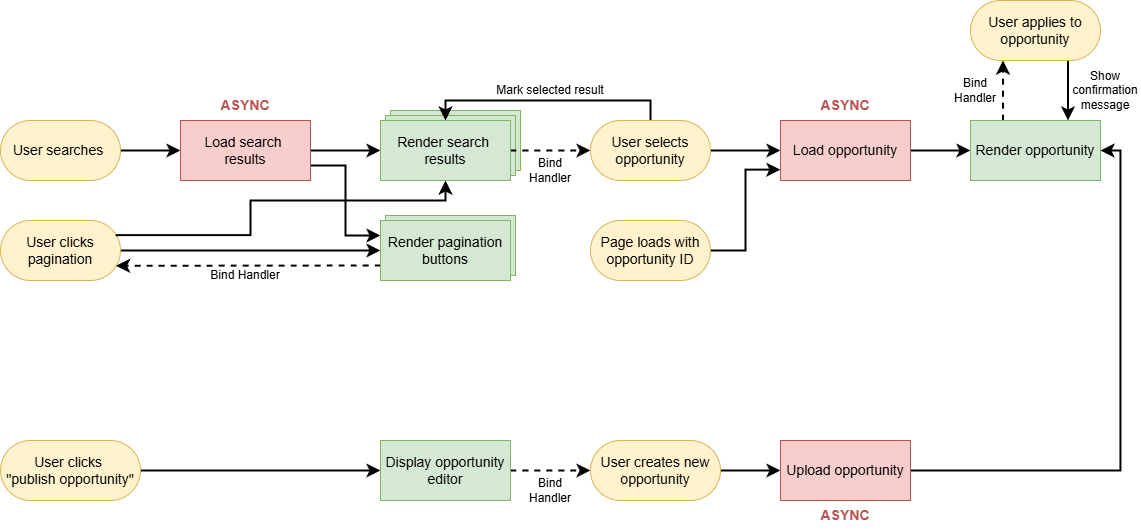

The diagram above was exported from draw.io. Its source (the exported page's mxGraphModel, read from the mxfile embedded in the PNG):
<mxGraphModel dx="1509" dy="915" grid="1" gridSize="10" guides="1" tooltips="1" connect="1" arrows="1" fold="1" page="1" pageScale="1" pageWidth="1169" pageHeight="827" math="0" shadow="0">
  <root>
    <mxCell id="WIyWlLk6GJQsqaUBKTNV-0" />
    <mxCell id="WIyWlLk6GJQsqaUBKTNV-1" parent="WIyWlLk6GJQsqaUBKTNV-0" />
    <mxCell id="3HnGe3nQ0uHzNLMmxN6x-8" value="" style="rounded=0;whiteSpace=wrap;html=1;fillColor=#d5e8d4;strokeColor=#82b366;" vertex="1" parent="WIyWlLk6GJQsqaUBKTNV-1">
      <mxGeometry x="390" y="110" width="130" height="60" as="geometry" />
    </mxCell>
    <mxCell id="3HnGe3nQ0uHzNLMmxN6x-7" value="" style="rounded=0;whiteSpace=wrap;html=1;fillColor=#d5e8d4;strokeColor=#82b366;" vertex="1" parent="WIyWlLk6GJQsqaUBKTNV-1">
      <mxGeometry x="385" y="115" width="130" height="60" as="geometry" />
    </mxCell>
    <mxCell id="3HnGe3nQ0uHzNLMmxN6x-3" style="edgeStyle=none;curved=1;rounded=0;orthogonalLoop=1;jettySize=auto;html=1;exitX=1;exitY=0.5;exitDx=0;exitDy=0;entryX=0;entryY=0.5;entryDx=0;entryDy=0;fontSize=12;startSize=8;endSize=8;strokeWidth=2;" edge="1" parent="WIyWlLk6GJQsqaUBKTNV-1" source="3HnGe3nQ0uHzNLMmxN6x-1" target="3HnGe3nQ0uHzNLMmxN6x-2">
      <mxGeometry relative="1" as="geometry" />
    </mxCell>
    <mxCell id="3HnGe3nQ0uHzNLMmxN6x-1" value="&lt;font style=&quot;font-size: 14px;&quot;&gt;User searches&amp;nbsp;&lt;/font&gt;" style="rounded=1;whiteSpace=wrap;html=1;arcSize=50;fillColor=#fff2cc;strokeColor=#d6b656;" vertex="1" parent="WIyWlLk6GJQsqaUBKTNV-1">
      <mxGeometry y="120" width="120" height="60" as="geometry" />
    </mxCell>
    <mxCell id="3HnGe3nQ0uHzNLMmxN6x-12" style="edgeStyle=none;curved=1;rounded=0;orthogonalLoop=1;jettySize=auto;html=1;exitX=1;exitY=0.5;exitDx=0;exitDy=0;entryX=0;entryY=0.5;entryDx=0;entryDy=0;fontSize=12;startSize=8;endSize=8;strokeWidth=2;" edge="1" parent="WIyWlLk6GJQsqaUBKTNV-1" source="3HnGe3nQ0uHzNLMmxN6x-2" target="3HnGe3nQ0uHzNLMmxN6x-6">
      <mxGeometry relative="1" as="geometry" />
    </mxCell>
    <mxCell id="3HnGe3nQ0uHzNLMmxN6x-25" style="edgeStyle=orthogonalEdgeStyle;rounded=0;orthogonalLoop=1;jettySize=auto;html=1;exitX=1;exitY=0.75;exitDx=0;exitDy=0;entryX=0;entryY=0.25;entryDx=0;entryDy=0;fontSize=12;startSize=8;endSize=8;strokeWidth=2;" edge="1" parent="WIyWlLk6GJQsqaUBKTNV-1" source="3HnGe3nQ0uHzNLMmxN6x-2" target="3HnGe3nQ0uHzNLMmxN6x-22">
      <mxGeometry relative="1" as="geometry" />
    </mxCell>
    <mxCell id="3HnGe3nQ0uHzNLMmxN6x-2" value="&lt;font style=&quot;font-size: 14px;&quot;&gt;Load search&amp;nbsp;&lt;/font&gt;&lt;div&gt;&lt;font style=&quot;font-size: 14px;&quot;&gt;results&lt;/font&gt;&lt;/div&gt;" style="rounded=0;whiteSpace=wrap;html=1;fillColor=#f8cecc;strokeColor=#b85450;" vertex="1" parent="WIyWlLk6GJQsqaUBKTNV-1">
      <mxGeometry x="180" y="120" width="130" height="60" as="geometry" />
    </mxCell>
    <mxCell id="3HnGe3nQ0uHzNLMmxN6x-4" value="&lt;font style=&quot;font-size: 14px;&quot;&gt;&lt;b&gt;ASYNC&lt;/b&gt;&lt;/font&gt;" style="text;html=1;align=center;verticalAlign=middle;whiteSpace=wrap;rounded=0;labelBackgroundColor=none;fontColor=#B85450;" vertex="1" parent="WIyWlLk6GJQsqaUBKTNV-1">
      <mxGeometry x="215" y="90" width="60" height="30" as="geometry" />
    </mxCell>
    <mxCell id="3HnGe3nQ0uHzNLMmxN6x-31" style="edgeStyle=none;curved=1;rounded=0;orthogonalLoop=1;jettySize=auto;html=1;exitX=1;exitY=0.5;exitDx=0;exitDy=0;entryX=0;entryY=0.5;entryDx=0;entryDy=0;fontSize=12;startSize=8;endSize=8;dashed=1;strokeWidth=2;" edge="1" parent="WIyWlLk6GJQsqaUBKTNV-1" source="3HnGe3nQ0uHzNLMmxN6x-6" target="3HnGe3nQ0uHzNLMmxN6x-30">
      <mxGeometry relative="1" as="geometry" />
    </mxCell>
    <mxCell id="3HnGe3nQ0uHzNLMmxN6x-6" value="&lt;font style=&quot;font-size: 14px;&quot;&gt;Render search&amp;nbsp;&lt;/font&gt;&lt;div&gt;&lt;font style=&quot;font-size: 14px;&quot;&gt;results&lt;/font&gt;&lt;/div&gt;" style="rounded=0;whiteSpace=wrap;html=1;fillColor=#d5e8d4;strokeColor=#82b366;" vertex="1" parent="WIyWlLk6GJQsqaUBKTNV-1">
      <mxGeometry x="380" y="120" width="130" height="60" as="geometry" />
    </mxCell>
    <mxCell id="3HnGe3nQ0uHzNLMmxN6x-27" style="edgeStyle=none;curved=1;rounded=0;orthogonalLoop=1;jettySize=auto;html=1;exitX=1;exitY=0.5;exitDx=0;exitDy=0;entryX=0;entryY=0.5;entryDx=0;entryDy=0;fontSize=12;startSize=8;endSize=8;strokeWidth=2;" edge="1" parent="WIyWlLk6GJQsqaUBKTNV-1" source="3HnGe3nQ0uHzNLMmxN6x-13" target="3HnGe3nQ0uHzNLMmxN6x-22">
      <mxGeometry relative="1" as="geometry" />
    </mxCell>
    <mxCell id="3HnGe3nQ0uHzNLMmxN6x-13" value="&lt;font style=&quot;font-size: 14px;&quot;&gt;User clicks&lt;/font&gt;&lt;div&gt;&lt;font style=&quot;font-size: 14px;&quot;&gt;pagination&lt;/font&gt;&lt;/div&gt;" style="rounded=1;whiteSpace=wrap;html=1;arcSize=50;fillColor=#fff2cc;strokeColor=#d6b656;" vertex="1" parent="WIyWlLk6GJQsqaUBKTNV-1">
      <mxGeometry y="220" width="120" height="60" as="geometry" />
    </mxCell>
    <mxCell id="3HnGe3nQ0uHzNLMmxN6x-20" value="" style="endArrow=classic;html=1;rounded=0;fontSize=12;startSize=8;endSize=8;edgeStyle=orthogonalEdgeStyle;exitX=0.959;exitY=0.243;exitDx=0;exitDy=0;exitPerimeter=0;strokeWidth=2;entryX=0.5;entryY=1;entryDx=0;entryDy=0;" edge="1" parent="WIyWlLk6GJQsqaUBKTNV-1" source="3HnGe3nQ0uHzNLMmxN6x-13" target="3HnGe3nQ0uHzNLMmxN6x-6">
      <mxGeometry width="50" height="50" relative="1" as="geometry">
        <mxPoint x="190" y="240" as="sourcePoint" />
        <mxPoint x="480" y="200" as="targetPoint" />
        <Array as="points">
          <mxPoint x="250" y="235" />
          <mxPoint x="250" y="200" />
          <mxPoint x="445" y="200" />
        </Array>
      </mxGeometry>
    </mxCell>
    <mxCell id="3HnGe3nQ0uHzNLMmxN6x-21" value="" style="rounded=0;whiteSpace=wrap;html=1;fillColor=#d5e8d4;strokeColor=#82b366;" vertex="1" parent="WIyWlLk6GJQsqaUBKTNV-1">
      <mxGeometry x="385" y="215" width="130" height="60" as="geometry" />
    </mxCell>
    <mxCell id="3HnGe3nQ0uHzNLMmxN6x-28" style="edgeStyle=none;curved=1;rounded=0;orthogonalLoop=1;jettySize=auto;html=1;exitX=0;exitY=0.75;exitDx=0;exitDy=0;fontSize=12;startSize=8;endSize=8;dashed=1;startArrow=none;startFill=0;entryX=0.963;entryY=0.755;entryDx=0;entryDy=0;entryPerimeter=0;strokeWidth=2;" edge="1" parent="WIyWlLk6GJQsqaUBKTNV-1" source="3HnGe3nQ0uHzNLMmxN6x-22" target="3HnGe3nQ0uHzNLMmxN6x-13">
      <mxGeometry relative="1" as="geometry">
        <mxPoint x="120" y="265" as="targetPoint" />
      </mxGeometry>
    </mxCell>
    <mxCell id="3HnGe3nQ0uHzNLMmxN6x-22" value="&lt;font style=&quot;font-size: 14px;&quot;&gt;Render pagination&lt;/font&gt;&lt;div&gt;&lt;font style=&quot;font-size: 14px;&quot;&gt;buttons&lt;/font&gt;&lt;/div&gt;" style="rounded=0;whiteSpace=wrap;html=1;fillColor=#d5e8d4;strokeColor=#82b366;" vertex="1" parent="WIyWlLk6GJQsqaUBKTNV-1">
      <mxGeometry x="380" y="220" width="130" height="60" as="geometry" />
    </mxCell>
    <mxCell id="3HnGe3nQ0uHzNLMmxN6x-29" value="Bind Handler" style="text;html=1;align=center;verticalAlign=middle;whiteSpace=wrap;rounded=0;" vertex="1" parent="WIyWlLk6GJQsqaUBKTNV-1">
      <mxGeometry x="205" y="260" width="80" height="30" as="geometry" />
    </mxCell>
    <mxCell id="3HnGe3nQ0uHzNLMmxN6x-33" style="edgeStyle=orthogonalEdgeStyle;rounded=0;orthogonalLoop=1;jettySize=auto;html=1;exitX=0.5;exitY=0;exitDx=0;exitDy=0;entryX=0.5;entryY=0;entryDx=0;entryDy=0;fontSize=12;startSize=8;endSize=8;strokeWidth=2;" edge="1" parent="WIyWlLk6GJQsqaUBKTNV-1" source="3HnGe3nQ0uHzNLMmxN6x-30" target="3HnGe3nQ0uHzNLMmxN6x-6">
      <mxGeometry relative="1" as="geometry" />
    </mxCell>
    <mxCell id="3HnGe3nQ0uHzNLMmxN6x-38" style="edgeStyle=none;curved=1;rounded=0;orthogonalLoop=1;jettySize=auto;html=1;exitX=1;exitY=0.5;exitDx=0;exitDy=0;entryX=0;entryY=0.5;entryDx=0;entryDy=0;fontSize=12;startSize=8;endSize=8;strokeWidth=2;" edge="1" parent="WIyWlLk6GJQsqaUBKTNV-1" source="3HnGe3nQ0uHzNLMmxN6x-30" target="3HnGe3nQ0uHzNLMmxN6x-36">
      <mxGeometry relative="1" as="geometry" />
    </mxCell>
    <mxCell id="3HnGe3nQ0uHzNLMmxN6x-30" value="&lt;font style=&quot;font-size: 14px;&quot;&gt;User selects&lt;/font&gt;&lt;div&gt;&lt;font style=&quot;font-size: 14px;&quot;&gt;opportunity&lt;/font&gt;&lt;/div&gt;" style="rounded=1;whiteSpace=wrap;html=1;arcSize=50;fillColor=#fff2cc;strokeColor=#d6b656;" vertex="1" parent="WIyWlLk6GJQsqaUBKTNV-1">
      <mxGeometry x="590" y="120" width="120" height="60" as="geometry" />
    </mxCell>
    <mxCell id="3HnGe3nQ0uHzNLMmxN6x-32" value="Bind Handler" style="text;html=1;align=center;verticalAlign=middle;whiteSpace=wrap;rounded=0;" vertex="1" parent="WIyWlLk6GJQsqaUBKTNV-1">
      <mxGeometry x="515" y="155" width="70" height="30" as="geometry" />
    </mxCell>
    <mxCell id="3HnGe3nQ0uHzNLMmxN6x-34" value="Mark selected result" style="text;html=1;align=center;verticalAlign=middle;whiteSpace=wrap;rounded=0;" vertex="1" parent="WIyWlLk6GJQsqaUBKTNV-1">
      <mxGeometry x="485" y="80" width="130" height="20" as="geometry" />
    </mxCell>
    <mxCell id="3HnGe3nQ0uHzNLMmxN6x-40" style="edgeStyle=none;curved=1;rounded=0;orthogonalLoop=1;jettySize=auto;html=1;exitX=1;exitY=0.5;exitDx=0;exitDy=0;entryX=0;entryY=0.5;entryDx=0;entryDy=0;fontSize=12;startSize=8;endSize=8;strokeWidth=2;" edge="1" parent="WIyWlLk6GJQsqaUBKTNV-1" source="3HnGe3nQ0uHzNLMmxN6x-36" target="3HnGe3nQ0uHzNLMmxN6x-39">
      <mxGeometry relative="1" as="geometry" />
    </mxCell>
    <mxCell id="3HnGe3nQ0uHzNLMmxN6x-36" value="&lt;font style=&quot;font-size: 14px;&quot;&gt;Load opportunity&lt;/font&gt;" style="rounded=0;whiteSpace=wrap;html=1;fillColor=#f8cecc;strokeColor=#b85450;" vertex="1" parent="WIyWlLk6GJQsqaUBKTNV-1">
      <mxGeometry x="780" y="120" width="130" height="60" as="geometry" />
    </mxCell>
    <mxCell id="3HnGe3nQ0uHzNLMmxN6x-37" value="&lt;font style=&quot;font-size: 14px;&quot;&gt;&lt;b&gt;ASYNC&lt;/b&gt;&lt;/font&gt;" style="text;html=1;align=center;verticalAlign=middle;whiteSpace=wrap;rounded=0;labelBackgroundColor=none;fontColor=#B85450;" vertex="1" parent="WIyWlLk6GJQsqaUBKTNV-1">
      <mxGeometry x="815" y="90" width="60" height="30" as="geometry" />
    </mxCell>
    <mxCell id="3HnGe3nQ0uHzNLMmxN6x-44" style="edgeStyle=none;curved=1;rounded=0;orthogonalLoop=1;jettySize=auto;html=1;exitX=0.25;exitY=0;exitDx=0;exitDy=0;entryX=0.25;entryY=1;entryDx=0;entryDy=0;fontSize=12;startSize=8;endSize=8;strokeWidth=2;dashed=1;" edge="1" parent="WIyWlLk6GJQsqaUBKTNV-1" source="3HnGe3nQ0uHzNLMmxN6x-39" target="3HnGe3nQ0uHzNLMmxN6x-41">
      <mxGeometry relative="1" as="geometry" />
    </mxCell>
    <mxCell id="3HnGe3nQ0uHzNLMmxN6x-39" value="&lt;span style=&quot;font-size: 14px;&quot;&gt;Render opportunity&lt;/span&gt;" style="rounded=0;whiteSpace=wrap;html=1;fillColor=#d5e8d4;strokeColor=#82b366;" vertex="1" parent="WIyWlLk6GJQsqaUBKTNV-1">
      <mxGeometry x="970" y="120" width="130" height="60" as="geometry" />
    </mxCell>
    <mxCell id="3HnGe3nQ0uHzNLMmxN6x-43" style="edgeStyle=none;curved=1;rounded=0;orthogonalLoop=1;jettySize=auto;html=1;exitX=0.75;exitY=1;exitDx=0;exitDy=0;entryX=0.75;entryY=0;entryDx=0;entryDy=0;fontSize=12;startSize=8;endSize=8;strokeWidth=2;" edge="1" parent="WIyWlLk6GJQsqaUBKTNV-1" source="3HnGe3nQ0uHzNLMmxN6x-41" target="3HnGe3nQ0uHzNLMmxN6x-39">
      <mxGeometry relative="1" as="geometry" />
    </mxCell>
    <mxCell id="3HnGe3nQ0uHzNLMmxN6x-41" value="&lt;font style=&quot;font-size: 14px;&quot;&gt;User applies to&lt;/font&gt;&lt;div&gt;&lt;font style=&quot;font-size: 14px;&quot;&gt;opportunity&lt;/font&gt;&lt;/div&gt;" style="rounded=1;whiteSpace=wrap;html=1;arcSize=50;fillColor=#fff2cc;strokeColor=#d6b656;" vertex="1" parent="WIyWlLk6GJQsqaUBKTNV-1">
      <mxGeometry x="970" width="130" height="60" as="geometry" />
    </mxCell>
    <mxCell id="3HnGe3nQ0uHzNLMmxN6x-46" value="Bind Handler" style="text;html=1;align=center;verticalAlign=middle;whiteSpace=wrap;rounded=0;" vertex="1" parent="WIyWlLk6GJQsqaUBKTNV-1">
      <mxGeometry x="940" y="75" width="70" height="30" as="geometry" />
    </mxCell>
    <mxCell id="3HnGe3nQ0uHzNLMmxN6x-47" value="Show confirmation&lt;div&gt;message&lt;/div&gt;" style="text;html=1;align=center;verticalAlign=middle;whiteSpace=wrap;rounded=0;" vertex="1" parent="WIyWlLk6GJQsqaUBKTNV-1">
      <mxGeometry x="1070" y="67.5" width="70" height="45" as="geometry" />
    </mxCell>
    <mxCell id="3HnGe3nQ0uHzNLMmxN6x-49" style="edgeStyle=orthogonalEdgeStyle;rounded=0;orthogonalLoop=1;jettySize=auto;html=1;exitX=1;exitY=0.5;exitDx=0;exitDy=0;entryX=-0.001;entryY=0.819;entryDx=0;entryDy=0;fontSize=12;startSize=8;endSize=8;strokeWidth=2;entryPerimeter=0;" edge="1" parent="WIyWlLk6GJQsqaUBKTNV-1" source="3HnGe3nQ0uHzNLMmxN6x-48" target="3HnGe3nQ0uHzNLMmxN6x-36">
      <mxGeometry relative="1" as="geometry" />
    </mxCell>
    <mxCell id="3HnGe3nQ0uHzNLMmxN6x-48" value="&lt;span style=&quot;font-size: 14px;&quot;&gt;Page loads with&lt;/span&gt;&lt;div&gt;&lt;span style=&quot;font-size: 14px;&quot;&gt;opportunity ID&lt;/span&gt;&lt;/div&gt;" style="rounded=1;whiteSpace=wrap;html=1;arcSize=50;fillColor=#fff2cc;strokeColor=#d6b656;" vertex="1" parent="WIyWlLk6GJQsqaUBKTNV-1">
      <mxGeometry x="590" y="220" width="120" height="60" as="geometry" />
    </mxCell>
    <mxCell id="3HnGe3nQ0uHzNLMmxN6x-52" style="edgeStyle=none;curved=1;rounded=0;orthogonalLoop=1;jettySize=auto;html=1;exitX=1;exitY=0.5;exitDx=0;exitDy=0;entryX=0;entryY=0.5;entryDx=0;entryDy=0;fontSize=12;startSize=8;endSize=8;strokeWidth=2;" edge="1" parent="WIyWlLk6GJQsqaUBKTNV-1" source="3HnGe3nQ0uHzNLMmxN6x-50" target="3HnGe3nQ0uHzNLMmxN6x-51">
      <mxGeometry relative="1" as="geometry" />
    </mxCell>
    <mxCell id="3HnGe3nQ0uHzNLMmxN6x-50" value="&lt;font style=&quot;font-size: 14px;&quot;&gt;User clicks&amp;nbsp;&lt;/font&gt;&lt;div&gt;&lt;font style=&quot;font-size: 14px;&quot;&gt;&quot;publish opportunity&quot;&lt;/font&gt;&lt;/div&gt;" style="rounded=1;whiteSpace=wrap;html=1;arcSize=50;fillColor=#fff2cc;strokeColor=#d6b656;" vertex="1" parent="WIyWlLk6GJQsqaUBKTNV-1">
      <mxGeometry y="440" width="140" height="60" as="geometry" />
    </mxCell>
    <mxCell id="3HnGe3nQ0uHzNLMmxN6x-54" style="edgeStyle=none;curved=1;rounded=0;orthogonalLoop=1;jettySize=auto;html=1;exitX=1;exitY=0.5;exitDx=0;exitDy=0;entryX=0;entryY=0.5;entryDx=0;entryDy=0;fontSize=12;startSize=8;endSize=8;strokeWidth=2;dashed=1;" edge="1" parent="WIyWlLk6GJQsqaUBKTNV-1" source="3HnGe3nQ0uHzNLMmxN6x-51" target="3HnGe3nQ0uHzNLMmxN6x-53">
      <mxGeometry relative="1" as="geometry" />
    </mxCell>
    <mxCell id="3HnGe3nQ0uHzNLMmxN6x-51" value="&lt;span style=&quot;font-size: 14px;&quot;&gt;Display opportunity editor&lt;/span&gt;" style="rounded=0;whiteSpace=wrap;html=1;fillColor=#d5e8d4;strokeColor=#82b366;" vertex="1" parent="WIyWlLk6GJQsqaUBKTNV-1">
      <mxGeometry x="380" y="440" width="130" height="60" as="geometry" />
    </mxCell>
    <mxCell id="3HnGe3nQ0uHzNLMmxN6x-58" style="edgeStyle=none;curved=1;rounded=0;orthogonalLoop=1;jettySize=auto;html=1;exitX=1;exitY=0.5;exitDx=0;exitDy=0;entryX=0;entryY=0.5;entryDx=0;entryDy=0;fontSize=12;startSize=8;endSize=8;strokeWidth=2;" edge="1" parent="WIyWlLk6GJQsqaUBKTNV-1" source="3HnGe3nQ0uHzNLMmxN6x-53" target="3HnGe3nQ0uHzNLMmxN6x-56">
      <mxGeometry relative="1" as="geometry" />
    </mxCell>
    <mxCell id="3HnGe3nQ0uHzNLMmxN6x-53" value="&lt;span style=&quot;font-size: 14px;&quot;&gt;User creates new opportunity&lt;/span&gt;" style="rounded=1;whiteSpace=wrap;html=1;arcSize=50;fillColor=#fff2cc;strokeColor=#d6b656;" vertex="1" parent="WIyWlLk6GJQsqaUBKTNV-1">
      <mxGeometry x="590" y="440" width="130" height="60" as="geometry" />
    </mxCell>
    <mxCell id="3HnGe3nQ0uHzNLMmxN6x-55" value="Bind Handler" style="text;html=1;align=center;verticalAlign=middle;whiteSpace=wrap;rounded=0;" vertex="1" parent="WIyWlLk6GJQsqaUBKTNV-1">
      <mxGeometry x="515" y="470" width="70" height="40" as="geometry" />
    </mxCell>
    <mxCell id="3HnGe3nQ0uHzNLMmxN6x-59" style="edgeStyle=orthogonalEdgeStyle;rounded=0;orthogonalLoop=1;jettySize=auto;html=1;exitX=1;exitY=0.5;exitDx=0;exitDy=0;entryX=1;entryY=0.5;entryDx=0;entryDy=0;fontSize=12;startSize=8;endSize=8;strokeWidth=2;" edge="1" parent="WIyWlLk6GJQsqaUBKTNV-1" source="3HnGe3nQ0uHzNLMmxN6x-56" target="3HnGe3nQ0uHzNLMmxN6x-39">
      <mxGeometry relative="1" as="geometry" />
    </mxCell>
    <mxCell id="3HnGe3nQ0uHzNLMmxN6x-56" value="&lt;font style=&quot;font-size: 14px;&quot;&gt;Upload opportunity&lt;/font&gt;" style="rounded=0;whiteSpace=wrap;html=1;fillColor=#f8cecc;strokeColor=#b85450;" vertex="1" parent="WIyWlLk6GJQsqaUBKTNV-1">
      <mxGeometry x="780" y="440" width="130" height="60" as="geometry" />
    </mxCell>
    <mxCell id="3HnGe3nQ0uHzNLMmxN6x-57" value="&lt;font style=&quot;font-size: 14px;&quot;&gt;&lt;b&gt;ASYNC&lt;/b&gt;&lt;/font&gt;" style="text;html=1;align=center;verticalAlign=middle;whiteSpace=wrap;rounded=0;labelBackgroundColor=none;fontColor=#B85450;" vertex="1" parent="WIyWlLk6GJQsqaUBKTNV-1">
      <mxGeometry x="815" y="500" width="60" height="30" as="geometry" />
    </mxCell>
  </root>
</mxGraphModel>